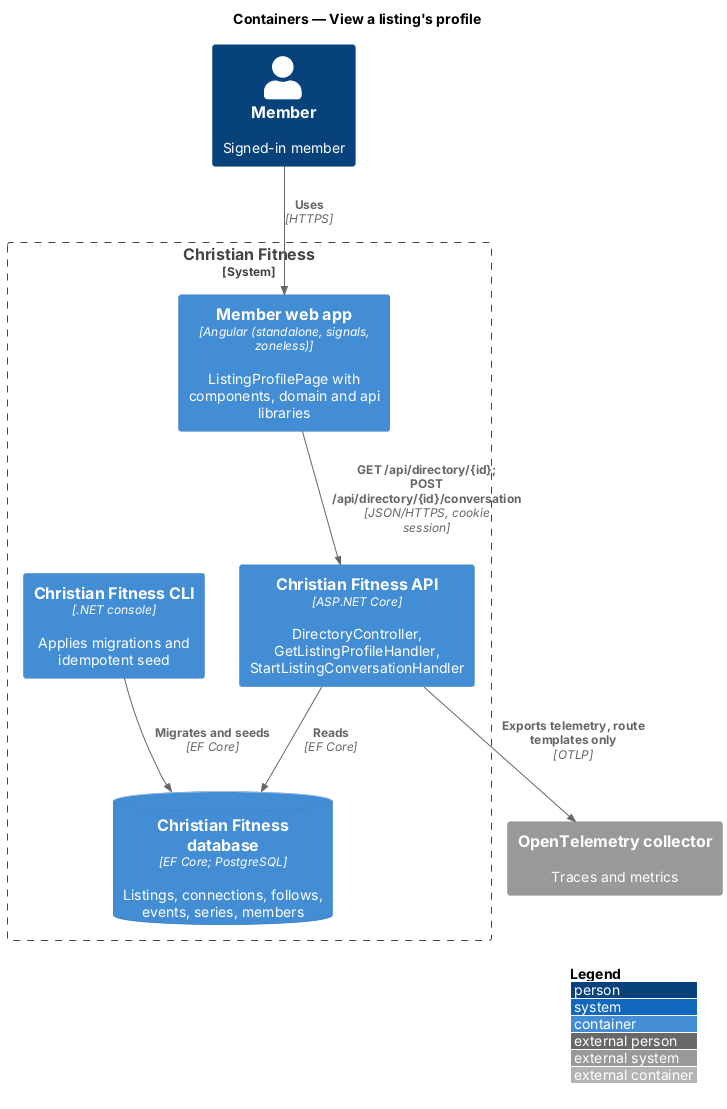

The diagram above was rendered by PlantUML. Its source (embedded in the PNG):
@startuml
!include <C4/C4_Container>
LAYOUT_WITH_LEGEND()
title Containers — View a listing's profile

Person(member, "Member", "Signed-in member")
System_Boundary(cf, "Christian Fitness") {
  Container(web, "Member web app", "Angular (standalone, signals, zoneless)", "ListingProfilePage with components, domain and api libraries")
  Container(api, "Christian Fitness API", "ASP.NET Core", "DirectoryController, GetListingProfileHandler, StartListingConversationHandler")
  ContainerDb(db, "Christian Fitness database", "EF Core; PostgreSQL", "Listings, connections, follows, events, series, members")
  Container(cli, "Christian Fitness CLI", ".NET console", "Applies migrations and idempotent seed")
}
System_Ext(otel, "OpenTelemetry collector", "Traces and metrics")
Rel(member, web, "Uses", "HTTPS")
Rel(web, api, "GET /api/directory/{id}; POST /api/directory/{id}/conversation", "JSON/HTTPS, cookie session")
Rel(api, db, "Reads", "EF Core")
Rel(cli, db, "Migrates and seeds", "EF Core")
Rel(api, otel, "Exports telemetry, route templates only", "OTLP")
@enduml